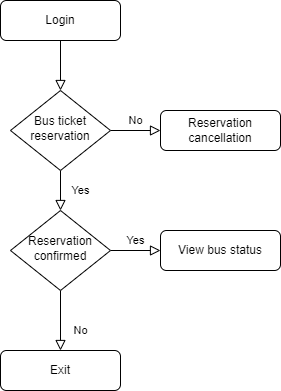

The diagram above was exported from draw.io. Its source (the exported page's mxGraphModel, read from the mxfile embedded in the PNG):
<mxGraphModel dx="1038" dy="571" grid="1" gridSize="10" guides="1" tooltips="1" connect="1" arrows="1" fold="1" page="1" pageScale="1" pageWidth="827" pageHeight="1169" math="0" shadow="0">
  <root>
    <mxCell id="WIyWlLk6GJQsqaUBKTNV-0" />
    <mxCell id="WIyWlLk6GJQsqaUBKTNV-1" parent="WIyWlLk6GJQsqaUBKTNV-0" />
    <mxCell id="WIyWlLk6GJQsqaUBKTNV-2" value="" style="rounded=0;html=1;jettySize=auto;orthogonalLoop=1;fontSize=11;endArrow=block;endFill=0;endSize=8;strokeWidth=1;shadow=0;labelBackgroundColor=none;edgeStyle=orthogonalEdgeStyle;" parent="WIyWlLk6GJQsqaUBKTNV-1" source="WIyWlLk6GJQsqaUBKTNV-3" target="WIyWlLk6GJQsqaUBKTNV-6" edge="1">
      <mxGeometry relative="1" as="geometry" />
    </mxCell>
    <mxCell id="WIyWlLk6GJQsqaUBKTNV-3" value="Login" style="rounded=1;whiteSpace=wrap;html=1;fontSize=12;glass=0;strokeWidth=1;shadow=0;" parent="WIyWlLk6GJQsqaUBKTNV-1" vertex="1">
      <mxGeometry x="160" y="80" width="120" height="40" as="geometry" />
    </mxCell>
    <mxCell id="WIyWlLk6GJQsqaUBKTNV-4" value="Yes" style="rounded=0;html=1;jettySize=auto;orthogonalLoop=1;fontSize=11;endArrow=block;endFill=0;endSize=8;strokeWidth=1;shadow=0;labelBackgroundColor=none;edgeStyle=orthogonalEdgeStyle;" parent="WIyWlLk6GJQsqaUBKTNV-1" source="WIyWlLk6GJQsqaUBKTNV-6" target="WIyWlLk6GJQsqaUBKTNV-10" edge="1">
      <mxGeometry y="20" relative="1" as="geometry">
        <mxPoint as="offset" />
      </mxGeometry>
    </mxCell>
    <mxCell id="WIyWlLk6GJQsqaUBKTNV-5" value="No" style="edgeStyle=orthogonalEdgeStyle;rounded=0;html=1;jettySize=auto;orthogonalLoop=1;fontSize=11;endArrow=block;endFill=0;endSize=8;strokeWidth=1;shadow=0;labelBackgroundColor=none;" parent="WIyWlLk6GJQsqaUBKTNV-1" source="WIyWlLk6GJQsqaUBKTNV-6" target="WIyWlLk6GJQsqaUBKTNV-7" edge="1">
      <mxGeometry y="10" relative="1" as="geometry">
        <mxPoint as="offset" />
      </mxGeometry>
    </mxCell>
    <mxCell id="WIyWlLk6GJQsqaUBKTNV-6" value="Bus ticket reservation" style="rhombus;whiteSpace=wrap;html=1;shadow=0;fontFamily=Helvetica;fontSize=12;align=center;strokeWidth=1;spacing=6;spacingTop=-4;" parent="WIyWlLk6GJQsqaUBKTNV-1" vertex="1">
      <mxGeometry x="170" y="170" width="100" height="80" as="geometry" />
    </mxCell>
    <mxCell id="WIyWlLk6GJQsqaUBKTNV-7" value="Reservation cancellation" style="rounded=1;whiteSpace=wrap;html=1;fontSize=12;glass=0;strokeWidth=1;shadow=0;" parent="WIyWlLk6GJQsqaUBKTNV-1" vertex="1">
      <mxGeometry x="320" y="190" width="120" height="40" as="geometry" />
    </mxCell>
    <mxCell id="WIyWlLk6GJQsqaUBKTNV-8" value="No" style="rounded=0;html=1;jettySize=auto;orthogonalLoop=1;fontSize=11;endArrow=block;endFill=0;endSize=8;strokeWidth=1;shadow=0;labelBackgroundColor=none;edgeStyle=orthogonalEdgeStyle;" parent="WIyWlLk6GJQsqaUBKTNV-1" source="WIyWlLk6GJQsqaUBKTNV-10" target="WIyWlLk6GJQsqaUBKTNV-11" edge="1">
      <mxGeometry x="0.3333" y="20" relative="1" as="geometry">
        <mxPoint as="offset" />
      </mxGeometry>
    </mxCell>
    <mxCell id="WIyWlLk6GJQsqaUBKTNV-9" value="Yes" style="edgeStyle=orthogonalEdgeStyle;rounded=0;html=1;jettySize=auto;orthogonalLoop=1;fontSize=11;endArrow=block;endFill=0;endSize=8;strokeWidth=1;shadow=0;labelBackgroundColor=none;" parent="WIyWlLk6GJQsqaUBKTNV-1" source="WIyWlLk6GJQsqaUBKTNV-10" target="WIyWlLk6GJQsqaUBKTNV-12" edge="1">
      <mxGeometry y="10" relative="1" as="geometry">
        <mxPoint as="offset" />
      </mxGeometry>
    </mxCell>
    <mxCell id="WIyWlLk6GJQsqaUBKTNV-10" value="Reservation&lt;br&gt;confirmed" style="rhombus;whiteSpace=wrap;html=1;shadow=0;fontFamily=Helvetica;fontSize=12;align=center;strokeWidth=1;spacing=6;spacingTop=-4;" parent="WIyWlLk6GJQsqaUBKTNV-1" vertex="1">
      <mxGeometry x="170" y="290" width="100" height="80" as="geometry" />
    </mxCell>
    <mxCell id="WIyWlLk6GJQsqaUBKTNV-11" value="Exit" style="rounded=1;whiteSpace=wrap;html=1;fontSize=12;glass=0;strokeWidth=1;shadow=0;" parent="WIyWlLk6GJQsqaUBKTNV-1" vertex="1">
      <mxGeometry x="160" y="430" width="120" height="40" as="geometry" />
    </mxCell>
    <mxCell id="WIyWlLk6GJQsqaUBKTNV-12" value="View bus status" style="rounded=1;whiteSpace=wrap;html=1;fontSize=12;glass=0;strokeWidth=1;shadow=0;" parent="WIyWlLk6GJQsqaUBKTNV-1" vertex="1">
      <mxGeometry x="320" y="310" width="120" height="40" as="geometry" />
    </mxCell>
  </root>
</mxGraphModel>